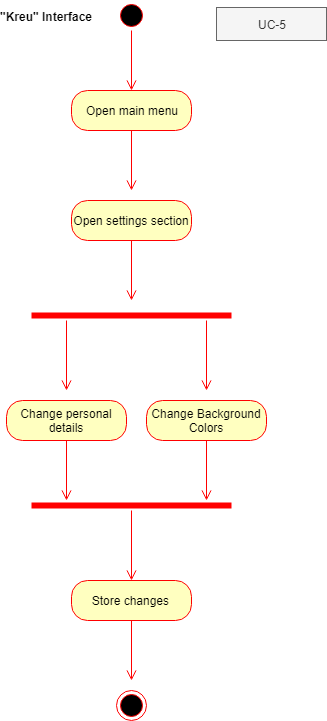

The diagram above was exported from draw.io. Its source (the exported page's mxGraphModel, read from the mxfile embedded in the PNG):
<mxGraphModel dx="820" dy="410" grid="1" gridSize="10" guides="1" tooltips="1" connect="1" arrows="1" fold="1" page="1" pageScale="1" pageWidth="850" pageHeight="1100" math="0" shadow="0">
  <root>
    <mxCell id="0" />
    <mxCell id="1" parent="0" />
    <mxCell id="4bgwDv5xGPRP0BXmEsmB-1" value="Open main menu" style="rounded=1;whiteSpace=wrap;html=1;arcSize=40;fontColor=#000000;fillColor=#ffffc0;strokeColor=#ff0000;" parent="1" vertex="1">
      <mxGeometry x="295" y="110" width="120" height="40" as="geometry" />
    </mxCell>
    <mxCell id="4bgwDv5xGPRP0BXmEsmB-2" value="" style="edgeStyle=orthogonalEdgeStyle;html=1;verticalAlign=bottom;endArrow=open;endSize=8;strokeColor=#ff0000;" parent="1" source="4bgwDv5xGPRP0BXmEsmB-1" edge="1">
      <mxGeometry relative="1" as="geometry">
        <mxPoint x="355" y="210" as="targetPoint" />
      </mxGeometry>
    </mxCell>
    <mxCell id="4bgwDv5xGPRP0BXmEsmB-3" value="" style="ellipse;html=1;shape=startState;fillColor=#000000;strokeColor=#ff0000;" parent="1" vertex="1">
      <mxGeometry x="340" y="20" width="30" height="30" as="geometry" />
    </mxCell>
    <mxCell id="4bgwDv5xGPRP0BXmEsmB-4" value="" style="edgeStyle=orthogonalEdgeStyle;html=1;verticalAlign=bottom;endArrow=open;endSize=8;strokeColor=#ff0000;" parent="1" source="4bgwDv5xGPRP0BXmEsmB-3" edge="1">
      <mxGeometry relative="1" as="geometry">
        <mxPoint x="355" y="110" as="targetPoint" />
      </mxGeometry>
    </mxCell>
    <mxCell id="4bgwDv5xGPRP0BXmEsmB-5" value="&quot;Kreu&quot; Interface" style="text;align=center;fontStyle=1;verticalAlign=middle;spacingLeft=3;spacingRight=3;strokeColor=none;rotatable=0;points=[[0,0.5],[1,0.5]];portConstraint=eastwest;" parent="1" vertex="1">
      <mxGeometry x="230" y="24" width="80" height="26" as="geometry" />
    </mxCell>
    <mxCell id="4bgwDv5xGPRP0BXmEsmB-6" value="Open settings section" style="rounded=1;whiteSpace=wrap;html=1;arcSize=40;fontColor=#000000;fillColor=#ffffc0;strokeColor=#ff0000;" parent="1" vertex="1">
      <mxGeometry x="295" y="220" width="120" height="40" as="geometry" />
    </mxCell>
    <mxCell id="4bgwDv5xGPRP0BXmEsmB-7" value="" style="edgeStyle=orthogonalEdgeStyle;html=1;verticalAlign=bottom;endArrow=open;endSize=8;strokeColor=#ff0000;" parent="1" source="4bgwDv5xGPRP0BXmEsmB-6" edge="1">
      <mxGeometry relative="1" as="geometry">
        <mxPoint x="355" y="320" as="targetPoint" />
      </mxGeometry>
    </mxCell>
    <mxCell id="4bgwDv5xGPRP0BXmEsmB-8" value="" style="shape=line;html=1;strokeWidth=6;strokeColor=#ff0000;" parent="1" vertex="1">
      <mxGeometry x="255" y="330" width="200" height="10" as="geometry" />
    </mxCell>
    <mxCell id="4bgwDv5xGPRP0BXmEsmB-10" value="" style="edgeStyle=orthogonalEdgeStyle;html=1;verticalAlign=bottom;endArrow=open;endSize=8;strokeColor=#ff0000;" parent="1" edge="1">
      <mxGeometry relative="1" as="geometry">
        <mxPoint x="430" y="410" as="targetPoint" />
        <mxPoint x="430" y="340" as="sourcePoint" />
      </mxGeometry>
    </mxCell>
    <mxCell id="4bgwDv5xGPRP0BXmEsmB-11" value="" style="edgeStyle=orthogonalEdgeStyle;html=1;verticalAlign=bottom;endArrow=open;endSize=8;strokeColor=#ff0000;" parent="1" edge="1">
      <mxGeometry relative="1" as="geometry">
        <mxPoint x="290" y="410" as="targetPoint" />
        <mxPoint x="290" y="340" as="sourcePoint" />
      </mxGeometry>
    </mxCell>
    <mxCell id="4bgwDv5xGPRP0BXmEsmB-12" value="Change personal details" style="rounded=1;whiteSpace=wrap;html=1;arcSize=40;fontColor=#000000;fillColor=#ffffc0;strokeColor=#ff0000;" parent="1" vertex="1">
      <mxGeometry x="230" y="420" width="120" height="40" as="geometry" />
    </mxCell>
    <mxCell id="4bgwDv5xGPRP0BXmEsmB-13" value="" style="edgeStyle=orthogonalEdgeStyle;html=1;verticalAlign=bottom;endArrow=open;endSize=8;strokeColor=#ff0000;" parent="1" source="4bgwDv5xGPRP0BXmEsmB-12" edge="1">
      <mxGeometry relative="1" as="geometry">
        <mxPoint x="290" y="520" as="targetPoint" />
      </mxGeometry>
    </mxCell>
    <mxCell id="4bgwDv5xGPRP0BXmEsmB-15" value="Change Background Colors" style="rounded=1;whiteSpace=wrap;html=1;arcSize=40;fontColor=#000000;fillColor=#ffffc0;strokeColor=#ff0000;" parent="1" vertex="1">
      <mxGeometry x="370" y="420" width="120" height="40" as="geometry" />
    </mxCell>
    <mxCell id="4bgwDv5xGPRP0BXmEsmB-16" value="" style="edgeStyle=orthogonalEdgeStyle;html=1;verticalAlign=bottom;endArrow=open;endSize=8;strokeColor=#ff0000;" parent="1" source="4bgwDv5xGPRP0BXmEsmB-15" edge="1">
      <mxGeometry relative="1" as="geometry">
        <mxPoint x="430" y="520" as="targetPoint" />
      </mxGeometry>
    </mxCell>
    <mxCell id="4bgwDv5xGPRP0BXmEsmB-17" value="Store changes&amp;nbsp;" style="rounded=1;whiteSpace=wrap;html=1;arcSize=40;fontColor=#000000;fillColor=#ffffc0;strokeColor=#ff0000;" parent="1" vertex="1">
      <mxGeometry x="295" y="600" width="120" height="40" as="geometry" />
    </mxCell>
    <mxCell id="4bgwDv5xGPRP0BXmEsmB-18" value="" style="edgeStyle=orthogonalEdgeStyle;html=1;verticalAlign=bottom;endArrow=open;endSize=8;strokeColor=#ff0000;" parent="1" source="4bgwDv5xGPRP0BXmEsmB-17" edge="1">
      <mxGeometry relative="1" as="geometry">
        <mxPoint x="355" y="700" as="targetPoint" />
      </mxGeometry>
    </mxCell>
    <mxCell id="4bgwDv5xGPRP0BXmEsmB-20" value="" style="shape=line;html=1;strokeWidth=6;strokeColor=#ff0000;" parent="1" vertex="1">
      <mxGeometry x="255" y="520" width="200" height="10" as="geometry" />
    </mxCell>
    <mxCell id="4bgwDv5xGPRP0BXmEsmB-21" value="" style="edgeStyle=orthogonalEdgeStyle;html=1;verticalAlign=bottom;endArrow=open;endSize=8;strokeColor=#ff0000;" parent="1" source="4bgwDv5xGPRP0BXmEsmB-20" edge="1">
      <mxGeometry relative="1" as="geometry">
        <mxPoint x="355" y="600" as="targetPoint" />
      </mxGeometry>
    </mxCell>
    <mxCell id="4bgwDv5xGPRP0BXmEsmB-23" value="" style="ellipse;html=1;shape=endState;fillColor=#000000;strokeColor=#ff0000;" parent="1" vertex="1">
      <mxGeometry x="340" y="710" width="30" height="30" as="geometry" />
    </mxCell>
    <mxCell id="lZY9B3u7aGmCmdbg8-Hd-1" value="UC-5" style="text;html=1;strokeColor=#666666;fillColor=#f5f5f5;align=center;verticalAlign=middle;whiteSpace=wrap;rounded=0;fontColor=#333333;" vertex="1" parent="1">
      <mxGeometry x="440" y="27" width="110" height="33" as="geometry" />
    </mxCell>
  </root>
</mxGraphModel>